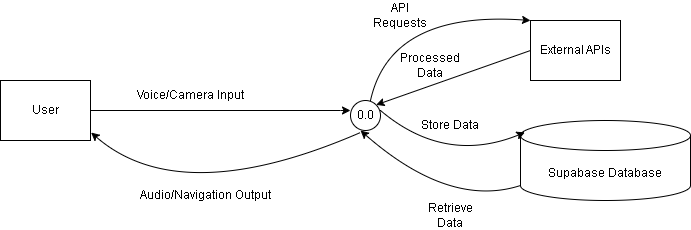

The diagram above was exported from draw.io. Its source (the exported page's mxGraphModel, read from the mxfile embedded in the PNG):
<mxGraphModel dx="774" dy="383" grid="1" gridSize="10" guides="1" tooltips="1" connect="1" arrows="1" fold="1" page="1" pageScale="1" pageWidth="850" pageHeight="1100" math="0" shadow="0">
  <root>
    <mxCell id="0" />
    <mxCell id="1" parent="0" />
    <mxCell id="oaFFX4demvHAd9mxA0fv-1" parent="1" style="rounded=0;whiteSpace=wrap;html=1;" value="User" vertex="1">
      <mxGeometry height="60" width="90" x="30" y="100" as="geometry" />
    </mxCell>
    <mxCell id="oaFFX4demvHAd9mxA0fv-2" edge="1" parent="1" source="oaFFX4demvHAd9mxA0fv-1" style="endArrow=classic;html=1;rounded=0;exitX=1;exitY=0.5;exitDx=0;exitDy=0;" value="">
      <mxGeometry height="50" relative="1" width="50" as="geometry">
        <Array as="points">
          <mxPoint x="370" y="130" />
        </Array>
        <mxPoint x="370" y="230" as="sourcePoint" />
        <mxPoint x="380" y="130" as="targetPoint" />
      </mxGeometry>
    </mxCell>
    <mxCell id="oaFFX4demvHAd9mxA0fv-3" parent="1" style="text;html=1;whiteSpace=wrap;strokeColor=none;fillColor=none;align=center;verticalAlign=middle;rounded=0;" value="Voice/Camera Input" vertex="1">
      <mxGeometry height="30" width="120" x="160" y="100" as="geometry" />
    </mxCell>
    <mxCell id="oaFFX4demvHAd9mxA0fv-5" parent="1" style="ellipse;whiteSpace=wrap;html=1;aspect=fixed;" value="0.0" vertex="1">
      <mxGeometry height="30" width="30" x="380" y="120" as="geometry" />
    </mxCell>
    <mxCell id="oaFFX4demvHAd9mxA0fv-9" edge="1" parent="1" style="endArrow=classic;html=1;rounded=0;entryX=1.007;entryY=0.867;entryDx=0;entryDy=0;entryPerimeter=0;curved=1;" target="oaFFX4demvHAd9mxA0fv-1" value="">
      <mxGeometry height="50" relative="1" width="50" as="geometry">
        <Array as="points">
          <mxPoint x="210" y="230" />
        </Array>
        <mxPoint x="390" y="152" as="sourcePoint" />
        <mxPoint x="420" y="170" as="targetPoint" />
      </mxGeometry>
    </mxCell>
    <mxCell id="oaFFX4demvHAd9mxA0fv-10" parent="1" style="text;html=1;whiteSpace=wrap;strokeColor=none;fillColor=none;align=center;verticalAlign=middle;rounded=0;" value="Audio/Navigation Output" vertex="1">
      <mxGeometry height="30" width="150" x="160" y="200" as="geometry" />
    </mxCell>
    <mxCell id="oaFFX4demvHAd9mxA0fv-11" parent="1" style="rounded=0;whiteSpace=wrap;html=1;" value="External APIs" vertex="1">
      <mxGeometry height="60" width="90" x="560" y="40" as="geometry" />
    </mxCell>
    <mxCell id="oaFFX4demvHAd9mxA0fv-12" parent="1" style="shape=cylinder3;whiteSpace=wrap;html=1;boundedLbl=1;backgroundOutline=1;size=15;" value="Supabase Database" vertex="1">
      <mxGeometry height="80" width="170" x="550" y="140" as="geometry" />
    </mxCell>
    <mxCell id="oaFFX4demvHAd9mxA0fv-13" edge="1" parent="1" style="endArrow=classic;html=1;rounded=0;entryX=0;entryY=0;entryDx=0;entryDy=0;curved=1;" target="oaFFX4demvHAd9mxA0fv-11" value="">
      <mxGeometry height="50" relative="1" width="50" as="geometry">
        <Array as="points">
          <mxPoint x="420" y="30" />
        </Array>
        <mxPoint x="400" y="120" as="sourcePoint" />
        <mxPoint x="450" y="70" as="targetPoint" />
      </mxGeometry>
    </mxCell>
    <mxCell id="oaFFX4demvHAd9mxA0fv-14" edge="1" parent="1" source="oaFFX4demvHAd9mxA0fv-11" style="endArrow=classic;html=1;rounded=0;exitX=0;exitY=0.5;exitDx=0;exitDy=0;entryX=1;entryY=0;entryDx=0;entryDy=0;" target="oaFFX4demvHAd9mxA0fv-5" value="">
      <mxGeometry height="50" relative="1" width="50" as="geometry">
        <mxPoint x="370" y="210" as="sourcePoint" />
        <mxPoint x="420" y="160" as="targetPoint" />
      </mxGeometry>
    </mxCell>
    <mxCell id="oaFFX4demvHAd9mxA0fv-15" edge="1" parent="1" style="endArrow=classic;html=1;rounded=0;curved=1;entryX=0;entryY=0;entryDx=0;entryDy=27.5;entryPerimeter=0;exitX=1;exitY=1;exitDx=0;exitDy=0;" value="">
      <mxGeometry height="50" relative="1" width="50" as="geometry">
        <Array as="points">
          <mxPoint x="474.39" y="184.39" />
        </Array>
        <mxPoint x="409.99660171779817" y="129.99660171779817" as="sourcePoint" />
        <mxPoint x="554.39" y="151.89" as="targetPoint" />
      </mxGeometry>
    </mxCell>
    <mxCell id="oaFFX4demvHAd9mxA0fv-16" edge="1" parent="1" source="oaFFX4demvHAd9mxA0fv-12" style="endArrow=classic;html=1;rounded=0;entryX=1.007;entryY=0.867;entryDx=0;entryDy=0;entryPerimeter=0;curved=1;exitX=0;exitY=1;exitDx=0;exitDy=-15;exitPerimeter=0;" value="">
      <mxGeometry height="50" relative="1" width="50" as="geometry">
        <Array as="points">
          <mxPoint x="479" y="228" />
        </Array>
        <mxPoint x="659" y="150" as="sourcePoint" />
        <mxPoint x="390" y="150" as="targetPoint" />
      </mxGeometry>
    </mxCell>
    <mxCell id="oaFFX4demvHAd9mxA0fv-17" parent="1" style="text;html=1;whiteSpace=wrap;strokeColor=none;fillColor=none;align=center;verticalAlign=middle;rounded=0;" value="API Requests" vertex="1">
      <mxGeometry height="30" width="60" x="400" y="20" as="geometry" />
    </mxCell>
    <mxCell id="oaFFX4demvHAd9mxA0fv-18" parent="1" style="text;html=1;whiteSpace=wrap;strokeColor=none;fillColor=none;align=center;verticalAlign=middle;rounded=0;" value="Processed Data" vertex="1">
      <mxGeometry height="30" width="60" x="430" y="70" as="geometry" />
    </mxCell>
    <mxCell id="oaFFX4demvHAd9mxA0fv-19" parent="1" style="text;html=1;whiteSpace=wrap;strokeColor=none;fillColor=none;align=center;verticalAlign=middle;rounded=0;" value="Store Data" vertex="1">
      <mxGeometry height="30" width="60" x="450" y="130" as="geometry" />
    </mxCell>
    <mxCell id="oaFFX4demvHAd9mxA0fv-20" parent="1" style="text;html=1;whiteSpace=wrap;strokeColor=none;fillColor=none;align=center;verticalAlign=middle;rounded=0;" value="Retrieve Data" vertex="1">
      <mxGeometry height="30" width="60" x="450" y="220" as="geometry" />
    </mxCell>
  </root>
</mxGraphModel>